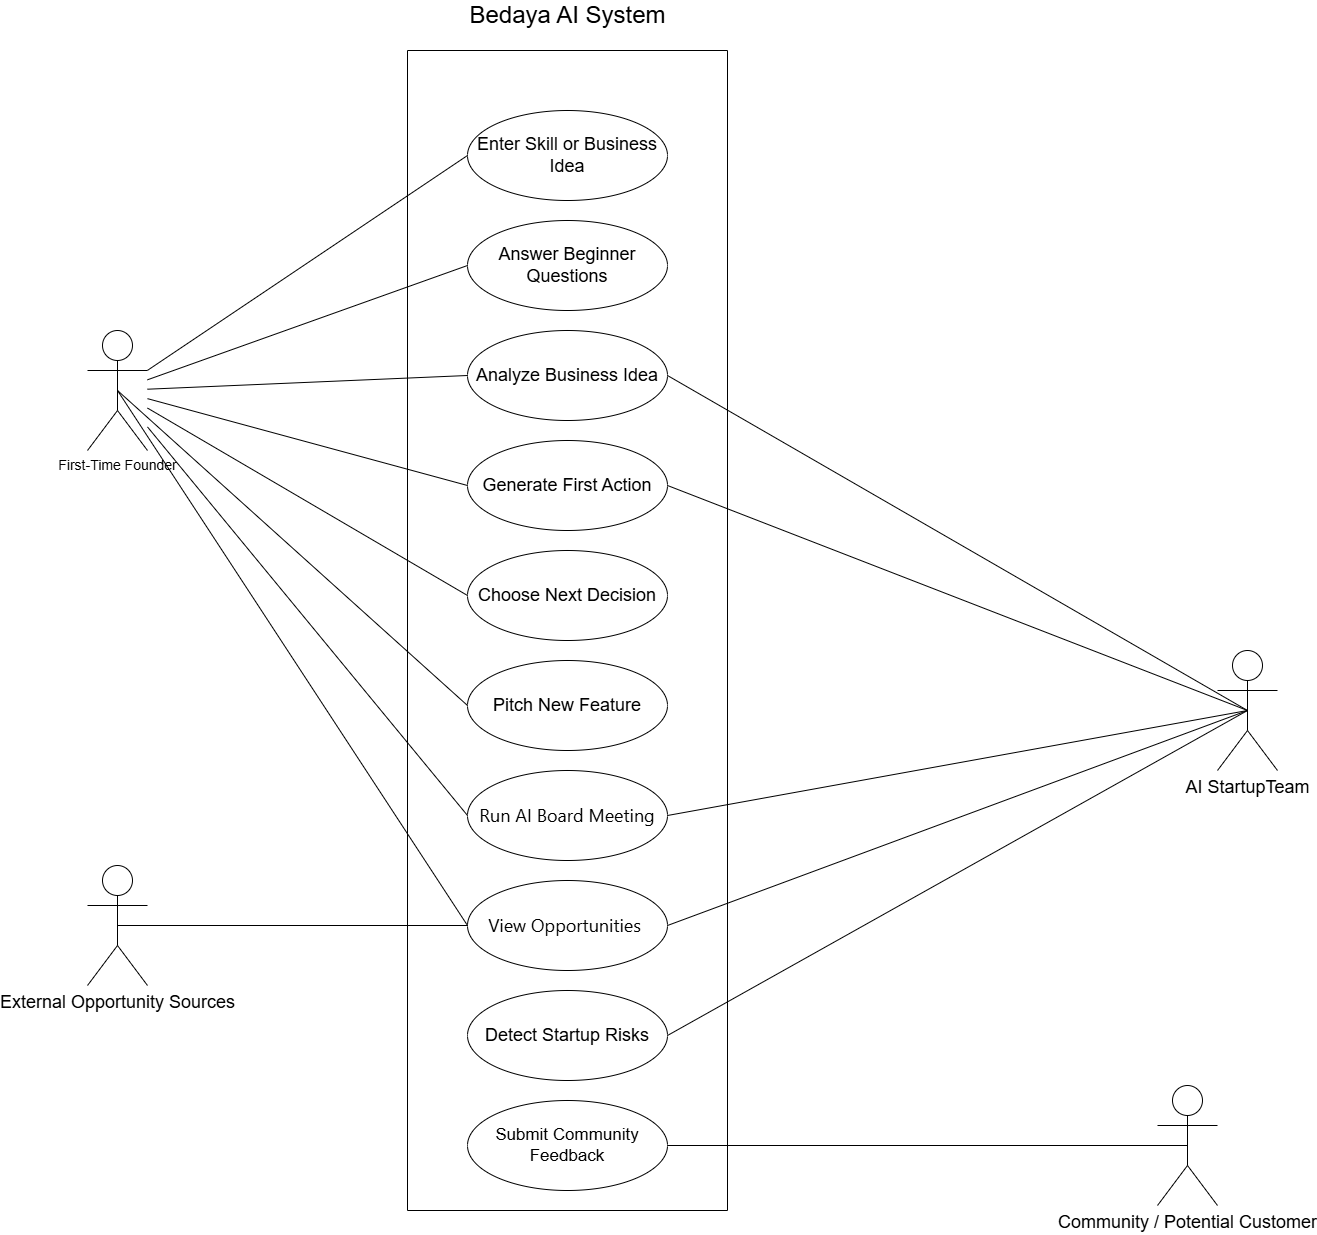

The diagram above was exported from draw.io. Its source (the exported page's mxGraphModel, read from the mxfile embedded in the PNG):
<mxGraphModel dx="2477" dy="2464" grid="1" gridSize="10" guides="1" tooltips="1" connect="1" arrows="1" fold="1" page="1" pageScale="1" pageWidth="850" pageHeight="1100" math="0" shadow="0">
  <root>
    <mxCell id="0" />
    <mxCell id="1" parent="0" />
    <mxCell id="46mZPsHl0_Tw2CTh40yd-1" parent="1" style="ellipse;whiteSpace=wrap;html=1;" value="&lt;font style=&quot;font-size: 18px;&quot;&gt;Answer Beginner Questions&lt;/font&gt;" vertex="1">
      <mxGeometry height="90" width="200" x="380" y="210" as="geometry" />
    </mxCell>
    <mxCell id="46mZPsHl0_Tw2CTh40yd-30" edge="1" parent="1" source="46mZPsHl0_Tw2CTh40yd-10" style="edgeStyle=none;curved=1;rounded=0;orthogonalLoop=1;jettySize=auto;html=1;exitX=1;exitY=0.5;exitDx=0;exitDy=0;fontSize=12;startSize=8;endSize=8;endArrow=none;endFill=0;entryX=0.5;entryY=0.5;entryDx=0;entryDy=0;entryPerimeter=0;" target="46mZPsHl0_Tw2CTh40yd-28">
      <mxGeometry relative="1" as="geometry" />
    </mxCell>
    <mxCell id="46mZPsHl0_Tw2CTh40yd-23" edge="1" parent="1" source="46mZPsHl0_Tw2CTh40yd-11" style="edgeStyle=none;curved=1;rounded=0;orthogonalLoop=1;jettySize=auto;html=1;exitX=0;exitY=0.5;exitDx=0;exitDy=0;fontSize=12;startSize=8;endSize=8;endArrow=none;endFill=0;" target="46mZPsHl0_Tw2CTh40yd-14">
      <mxGeometry relative="1" as="geometry" />
    </mxCell>
    <mxCell id="46mZPsHl0_Tw2CTh40yd-12" parent="1" style="ellipse;whiteSpace=wrap;html=1;" value="&lt;font style=&quot;font-size: 18px;&quot;&gt;Enter Skill or Business Idea&lt;/font&gt;" vertex="1">
      <mxGeometry height="90" width="200" x="380" y="100" as="geometry" />
    </mxCell>
    <mxCell id="46mZPsHl0_Tw2CTh40yd-26" edge="1" parent="1" source="46mZPsHl0_Tw2CTh40yd-13" style="edgeStyle=none;curved=1;rounded=0;orthogonalLoop=1;jettySize=auto;html=1;exitX=0;exitY=0.5;exitDx=0;exitDy=0;fontSize=12;startSize=8;endSize=8;endArrow=none;endFill=0;" target="46mZPsHl0_Tw2CTh40yd-14">
      <mxGeometry relative="1" as="geometry" />
    </mxCell>
    <mxCell id="46mZPsHl0_Tw2CTh40yd-18" edge="1" parent="1" source="46mZPsHl0_Tw2CTh40yd-14" style="edgeStyle=none;curved=1;rounded=0;orthogonalLoop=1;jettySize=auto;html=1;entryX=0;entryY=0.5;entryDx=0;entryDy=0;fontSize=12;startSize=8;endSize=8;startArrow=none;startFill=0;endArrow=none;endFill=0;" target="46mZPsHl0_Tw2CTh40yd-12">
      <mxGeometry relative="1" as="geometry" />
    </mxCell>
    <mxCell id="46mZPsHl0_Tw2CTh40yd-19" edge="1" parent="1" source="46mZPsHl0_Tw2CTh40yd-14" style="edgeStyle=none;curved=1;rounded=0;orthogonalLoop=1;jettySize=auto;html=1;entryX=0;entryY=0.5;entryDx=0;entryDy=0;fontSize=12;startSize=8;endSize=8;endArrow=none;endFill=0;" target="46mZPsHl0_Tw2CTh40yd-1">
      <mxGeometry relative="1" as="geometry" />
    </mxCell>
    <mxCell id="46mZPsHl0_Tw2CTh40yd-21" edge="1" parent="1" source="46mZPsHl0_Tw2CTh40yd-14" style="edgeStyle=none;curved=1;rounded=0;orthogonalLoop=1;jettySize=auto;html=1;entryX=0;entryY=0.5;entryDx=0;entryDy=0;fontSize=12;startSize=8;endSize=8;endArrow=none;endFill=0;" target="46mZPsHl0_Tw2CTh40yd-4">
      <mxGeometry relative="1" as="geometry" />
    </mxCell>
    <mxCell id="46mZPsHl0_Tw2CTh40yd-25" edge="1" parent="1" source="46mZPsHl0_Tw2CTh40yd-14" style="edgeStyle=none;curved=1;rounded=0;orthogonalLoop=1;jettySize=auto;html=1;exitX=0.5;exitY=0.5;exitDx=0;exitDy=0;exitPerimeter=0;entryX=0;entryY=0.5;entryDx=0;entryDy=0;fontSize=12;startSize=8;endSize=8;endArrow=none;endFill=0;" target="46mZPsHl0_Tw2CTh40yd-9">
      <mxGeometry relative="1" as="geometry" />
    </mxCell>
    <mxCell id="46mZPsHl0_Tw2CTh40yd-14" parent="1" style="shape=umlActor;verticalLabelPosition=bottom;verticalAlign=top;html=1;outlineConnect=0;" value="&lt;font style=&quot;font-size: 14px;&quot;&gt;First-Time Founder&lt;/font&gt;" vertex="1">
      <mxGeometry height="120" width="60" y="320" as="geometry" />
    </mxCell>
    <mxCell id="46mZPsHl0_Tw2CTh40yd-15" parent="1" style="swimlane;startSize=0;" value="" vertex="1">
      <mxGeometry height="1160" width="320" x="320" y="40" as="geometry" />
    </mxCell>
    <mxCell id="46mZPsHl0_Tw2CTh40yd-5" parent="46mZPsHl0_Tw2CTh40yd-15" style="ellipse;whiteSpace=wrap;html=1;" value="&lt;font style=&quot;font-size: 18px;&quot;&gt;Analyze Business Idea&lt;/font&gt;" vertex="1">
      <mxGeometry height="90" width="200" x="60" y="280" as="geometry" />
    </mxCell>
    <mxCell id="46mZPsHl0_Tw2CTh40yd-4" parent="46mZPsHl0_Tw2CTh40yd-15" style="ellipse;whiteSpace=wrap;html=1;" value="&lt;font style=&quot;font-size: 18px;&quot;&gt;Generate First Action&lt;/font&gt;" vertex="1">
      <mxGeometry height="90" width="200" x="60" y="390" as="geometry" />
    </mxCell>
    <mxCell id="46mZPsHl0_Tw2CTh40yd-6" parent="46mZPsHl0_Tw2CTh40yd-15" style="ellipse;whiteSpace=wrap;html=1;" value="&lt;font style=&quot;font-size: 17px;&quot;&gt;Submit Community Feedback&lt;/font&gt;" vertex="1">
      <mxGeometry height="90" width="200" x="60" y="1050" as="geometry" />
    </mxCell>
    <mxCell id="46mZPsHl0_Tw2CTh40yd-11" parent="46mZPsHl0_Tw2CTh40yd-15" style="ellipse;whiteSpace=wrap;html=1;" value="&lt;font style=&quot;font-size: 18px;&quot;&gt;Choose Next Decision&lt;/font&gt;" vertex="1">
      <mxGeometry height="90" width="200" x="60" y="500" as="geometry" />
    </mxCell>
    <mxCell id="46mZPsHl0_Tw2CTh40yd-9" parent="46mZPsHl0_Tw2CTh40yd-15" style="ellipse;whiteSpace=wrap;html=1;" value="&lt;font style=&quot;font-size: 18px;&quot;&gt;Pitch New Feature&lt;/font&gt;" vertex="1">
      <mxGeometry height="90" width="200" x="60" y="610" as="geometry" />
    </mxCell>
    <mxCell id="46mZPsHl0_Tw2CTh40yd-13" parent="46mZPsHl0_Tw2CTh40yd-15" style="ellipse;whiteSpace=wrap;html=1;" value="&lt;div style=&quot;text-align: start;&quot;&gt;&lt;span style=&quot;background-color: transparent; color: light-dark(rgb(0, 0, 0), rgb(255, 255, 255));&quot;&gt;&lt;font face=&quot;quote-cjk-patch, Inter, system-ui, -apple-system, BlinkMacSystemFont, Segoe UI, Roboto, Oxygen, Ubuntu, Cantarell, Open Sans, Helvetica Neue, sans-serif&quot; style=&quot;font-size: 18px;&quot;&gt;Run AI Board Meeting&lt;/font&gt;&lt;/span&gt;&lt;/div&gt;" vertex="1">
      <mxGeometry height="90" width="200" x="60" y="720" as="geometry" />
    </mxCell>
    <mxCell id="46mZPsHl0_Tw2CTh40yd-7" parent="46mZPsHl0_Tw2CTh40yd-15" style="ellipse;whiteSpace=wrap;html=1;" value="&lt;div style=&quot;text-align: start;&quot;&gt;&lt;font face=&quot;quote-cjk-patch, Inter, system-ui, -apple-system, BlinkMacSystemFont, Segoe UI, Roboto, Oxygen, Ubuntu, Cantarell, Open Sans, Helvetica Neue, sans-serif&quot; style=&quot;color: rgb(0, 0, 0); font-size: 18px;&quot;&gt;View Opportunities&amp;nbsp;&lt;/font&gt;&lt;/div&gt;" vertex="1">
      <mxGeometry height="90" width="200" x="60" y="830" as="geometry" />
    </mxCell>
    <mxCell id="46mZPsHl0_Tw2CTh40yd-10" parent="46mZPsHl0_Tw2CTh40yd-15" style="ellipse;whiteSpace=wrap;html=1;" value="&lt;font style=&quot;font-size: 18px;&quot;&gt;Detect Startup Risks&lt;/font&gt;" vertex="1">
      <mxGeometry height="90" width="200" x="60" y="940" as="geometry" />
    </mxCell>
    <mxCell id="46mZPsHl0_Tw2CTh40yd-17" parent="1" style="text;html=1;whiteSpace=wrap;strokeColor=none;fillColor=none;align=center;verticalAlign=middle;rounded=0;fontSize=16;" value="&lt;font style=&quot;font-size: 24px;&quot;&gt;Bedaya AI System&lt;/font&gt;" vertex="1">
      <mxGeometry height="30" width="235" x="362.5" y="-10" as="geometry" />
    </mxCell>
    <mxCell id="46mZPsHl0_Tw2CTh40yd-20" edge="1" parent="1" source="46mZPsHl0_Tw2CTh40yd-5" style="edgeStyle=none;curved=1;rounded=0;orthogonalLoop=1;jettySize=auto;html=1;exitX=0;exitY=0.5;exitDx=0;exitDy=0;fontSize=12;startSize=8;endSize=8;endArrow=none;endFill=0;" target="46mZPsHl0_Tw2CTh40yd-14">
      <mxGeometry relative="1" as="geometry">
        <mxPoint x="110" y="450" as="targetPoint" />
      </mxGeometry>
    </mxCell>
    <mxCell id="46mZPsHl0_Tw2CTh40yd-27" edge="1" parent="1" source="46mZPsHl0_Tw2CTh40yd-7" style="edgeStyle=none;curved=1;rounded=0;orthogonalLoop=1;jettySize=auto;html=1;exitX=0;exitY=0.5;exitDx=0;exitDy=0;entryX=0.5;entryY=0.5;entryDx=0;entryDy=0;entryPerimeter=0;fontSize=12;startSize=8;endSize=8;endArrow=none;endFill=0;" target="46mZPsHl0_Tw2CTh40yd-14">
      <mxGeometry relative="1" as="geometry" />
    </mxCell>
    <mxCell id="46mZPsHl0_Tw2CTh40yd-29" edge="1" parent="1" source="46mZPsHl0_Tw2CTh40yd-28" style="edgeStyle=none;curved=1;rounded=0;orthogonalLoop=1;jettySize=auto;html=1;entryX=1;entryY=0.5;entryDx=0;entryDy=0;fontSize=12;startSize=8;endSize=8;endArrow=none;endFill=0;exitX=0.5;exitY=0.5;exitDx=0;exitDy=0;exitPerimeter=0;" target="46mZPsHl0_Tw2CTh40yd-5">
      <mxGeometry relative="1" as="geometry" />
    </mxCell>
    <mxCell id="46mZPsHl0_Tw2CTh40yd-34" edge="1" parent="1" source="46mZPsHl0_Tw2CTh40yd-28" style="edgeStyle=none;curved=1;rounded=0;orthogonalLoop=1;jettySize=auto;html=1;exitX=0.5;exitY=0.5;exitDx=0;exitDy=0;exitPerimeter=0;entryX=1;entryY=0.5;entryDx=0;entryDy=0;fontSize=12;startSize=8;endSize=8;endArrow=none;endFill=0;" target="46mZPsHl0_Tw2CTh40yd-13">
      <mxGeometry relative="1" as="geometry" />
    </mxCell>
    <mxCell id="46mZPsHl0_Tw2CTh40yd-35" edge="1" parent="1" source="46mZPsHl0_Tw2CTh40yd-28" style="edgeStyle=none;curved=1;rounded=0;orthogonalLoop=1;jettySize=auto;html=1;exitX=0.5;exitY=0.5;exitDx=0;exitDy=0;exitPerimeter=0;entryX=1;entryY=0.5;entryDx=0;entryDy=0;fontSize=12;startSize=8;endSize=8;endArrow=none;endFill=0;" target="46mZPsHl0_Tw2CTh40yd-4">
      <mxGeometry relative="1" as="geometry" />
    </mxCell>
    <mxCell id="46mZPsHl0_Tw2CTh40yd-41" edge="1" parent="1" source="46mZPsHl0_Tw2CTh40yd-28" style="edgeStyle=none;curved=1;rounded=0;orthogonalLoop=1;jettySize=auto;html=1;exitX=0.5;exitY=0.5;exitDx=0;exitDy=0;exitPerimeter=0;entryX=1;entryY=0.5;entryDx=0;entryDy=0;fontSize=12;startSize=8;endSize=8;endArrow=none;endFill=0;" target="46mZPsHl0_Tw2CTh40yd-7">
      <mxGeometry relative="1" as="geometry" />
    </mxCell>
    <mxCell id="46mZPsHl0_Tw2CTh40yd-28" parent="1" style="shape=umlActor;verticalLabelPosition=bottom;verticalAlign=top;html=1;outlineConnect=0;" value="&lt;font style=&quot;font-size: 18px;&quot;&gt;AI StartupTeam&lt;/font&gt;" vertex="1">
      <mxGeometry height="120" width="60" x="1130" y="640" as="geometry" />
    </mxCell>
    <mxCell id="46mZPsHl0_Tw2CTh40yd-33" edge="1" parent="1" source="46mZPsHl0_Tw2CTh40yd-31" style="edgeStyle=none;curved=1;rounded=0;orthogonalLoop=1;jettySize=auto;html=1;exitX=0.5;exitY=0.5;exitDx=0;exitDy=0;exitPerimeter=0;entryX=1;entryY=0.5;entryDx=0;entryDy=0;fontSize=12;startSize=8;endSize=8;endArrow=none;endFill=0;" target="46mZPsHl0_Tw2CTh40yd-6">
      <mxGeometry relative="1" as="geometry" />
    </mxCell>
    <mxCell id="46mZPsHl0_Tw2CTh40yd-31" parent="1" style="shape=umlActor;verticalLabelPosition=bottom;verticalAlign=top;html=1;outlineConnect=0;" value="&lt;span style=&quot;font-size: 18px;&quot;&gt;Community / Potential Customer&lt;/span&gt;" vertex="1">
      <mxGeometry height="120" width="60" x="1070" y="1075" as="geometry" />
    </mxCell>
    <mxCell id="46mZPsHl0_Tw2CTh40yd-38" edge="1" parent="1" source="46mZPsHl0_Tw2CTh40yd-37" style="edgeStyle=none;curved=1;rounded=0;orthogonalLoop=1;jettySize=auto;html=1;exitX=0.5;exitY=0.5;exitDx=0;exitDy=0;exitPerimeter=0;entryX=0;entryY=0.5;entryDx=0;entryDy=0;fontSize=12;startSize=8;endSize=8;endArrow=none;endFill=0;" target="46mZPsHl0_Tw2CTh40yd-7">
      <mxGeometry relative="1" as="geometry" />
    </mxCell>
    <mxCell id="46mZPsHl0_Tw2CTh40yd-37" parent="1" style="shape=umlActor;verticalLabelPosition=bottom;verticalAlign=top;html=1;outlineConnect=0;" value="&lt;font style=&quot;font-size: 18px;&quot;&gt;External Opportunity Sources&lt;/font&gt;" vertex="1">
      <mxGeometry height="120" width="60" y="855" as="geometry" />
    </mxCell>
  </root>
</mxGraphModel>